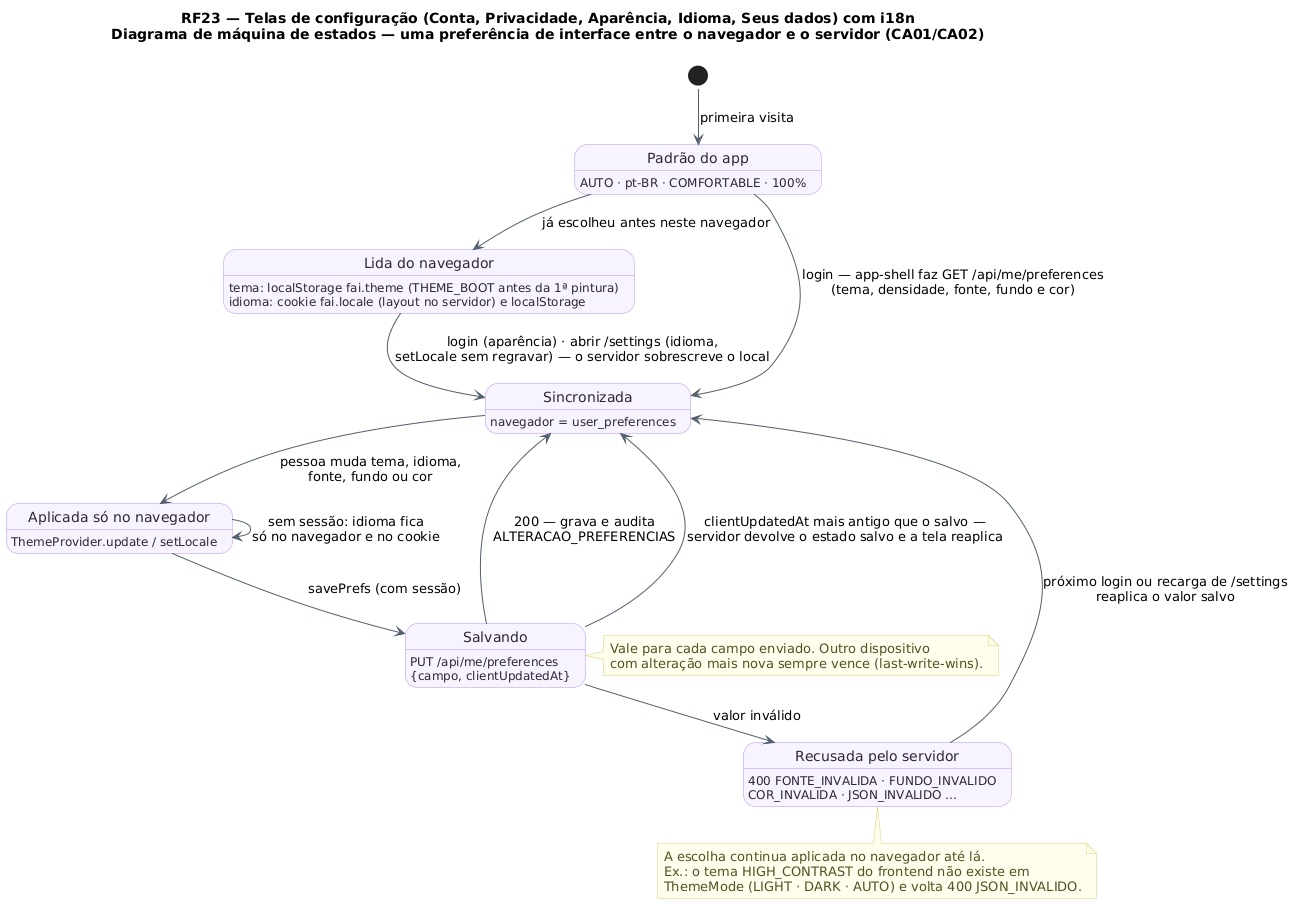

The diagram above was rendered by PlantUML. Its source (embedded in the PNG):
@startuml RF23_MaquinaDeEstados_Preferencias
!pragma layout smetana
!pragma layout smetana
title RF23 — Telas de configuração (Conta, Privacidade, Aparência, Idioma, Seus dados) com i18n\nDiagrama de máquina de estados — uma preferência de interface entre o navegador e o servidor (CA01/CA02)
skinparam backgroundColor #FFFFFF
skinparam state {
  BackgroundColor #F8F4FF
  BorderColor #B695F5
  FontColor #2D2438
  ArrowColor #52606D
}
skinparam note {
  BackgroundColor #FFFDEB
  BorderColor #D8CE78
  FontColor #554F24
}
state "Padrão do app" as Default : AUTO · pt-BR · COMFORTABLE · 100%
state "Lida do navegador" as Local : tema: localStorage fai.theme (THEME_BOOT antes da 1ª pintura)\nidioma: cookie fai.locale (layout no servidor) e localStorage
state "Sincronizada" as Synced : navegador = user_preferences
state "Aplicada só no navegador" as Optimistic : ThemeProvider.update / setLocale
state "Salvando" as Saving : PUT /api/me/preferences\n{campo, clientUpdatedAt}
state "Recusada pelo servidor" as Rejected : 400 FONTE_INVALIDA · FUNDO_INVALIDO\nCOR_INVALIDA · JSON_INVALIDO …

[*] --> Default : primeira visita
Default --> Local : já escolheu antes neste navegador
Default --> Synced : login — app-shell faz GET /api/me/preferences\n(tema, densidade, fonte, fundo e cor)
Local --> Synced : login (aparência) · abrir /settings (idioma,\nsetLocale sem regravar) — o servidor sobrescreve o local
Synced --> Optimistic : pessoa muda tema, idioma,\nfonte, fundo ou cor
Optimistic --> Saving : savePrefs (com sessão)
Saving --> Synced : 200 — grava e audita\nALTERACAO_PREFERENCIAS
Saving --> Synced : clientUpdatedAt mais antigo que o salvo —\nservidor devolve o estado salvo e a tela reaplica
Saving --> Rejected : valor inválido
Rejected --> Synced : próximo login ou recarga de /settings\nreaplica o valor salvo
Optimistic --> Optimistic : sem sessão: idioma fica\nsó no navegador e no cookie

note right of Saving
  Vale para cada campo enviado. Outro dispositivo
  com alteração mais nova sempre vence (last-write-wins).
end note
note bottom of Rejected
  A escolha continua aplicada no navegador até lá.
  Ex.: o tema HIGH_CONTRAST do frontend não existe em
  ThemeMode (LIGHT · DARK · AUTO) e volta 400 JSON_INVALIDO.
end note
@enduml